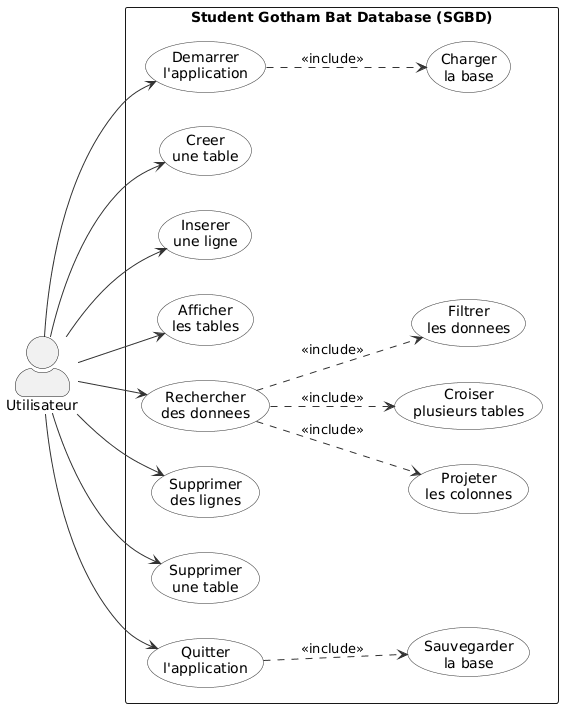

The diagram above was rendered by PlantUML. Its source (embedded in the PNG):
@startuml
left to right direction
skinparam packageStyle rectangle
skinparam actorStyle awesome
skinparam usecase {
  BackgroundColor #F8F8F8
  BorderColor #333333
  ArrowColor #333333
}

actor "Utilisateur" as Utilisateur

rectangle "Student Gotham Bat Database (SGBD)" {
  usecase "Demarrer\nl'application" as UC_Demarrer
  usecase "Charger\nla base" as UC_Charger

  usecase "Creer\nune table" as UC_Create
  usecase "Inserer\nune ligne" as UC_Insert
  usecase "Afficher\nles tables" as UC_Tables

  usecase "Rechercher\ndes donnees" as UC_Select
  usecase "Filtrer\nles donnees" as UC_Filtrer
  usecase "Projeter\nles colonnes" as UC_Projeter
  usecase "Croiser\nplusieurs tables" as UC_Jointure

  usecase "Supprimer\ndes lignes" as UC_Delete
  usecase "Supprimer\nune table" as UC_Drop

  usecase "Quitter\nl'application" as UC_Quitter
  usecase "Sauvegarder\nla base" as UC_Sauvegarder
}

Utilisateur --> UC_Demarrer
Utilisateur --> UC_Create
Utilisateur --> UC_Insert
Utilisateur --> UC_Tables
Utilisateur --> UC_Select
Utilisateur --> UC_Delete
Utilisateur --> UC_Drop
Utilisateur --> UC_Quitter

UC_Demarrer ..> UC_Charger : <<include>>
UC_Quitter ..> UC_Sauvegarder : <<include>>

UC_Select ..> UC_Filtrer : <<include>>
UC_Select ..> UC_Projeter : <<include>>
UC_Select ..> UC_Jointure : <<include>>
@enduml